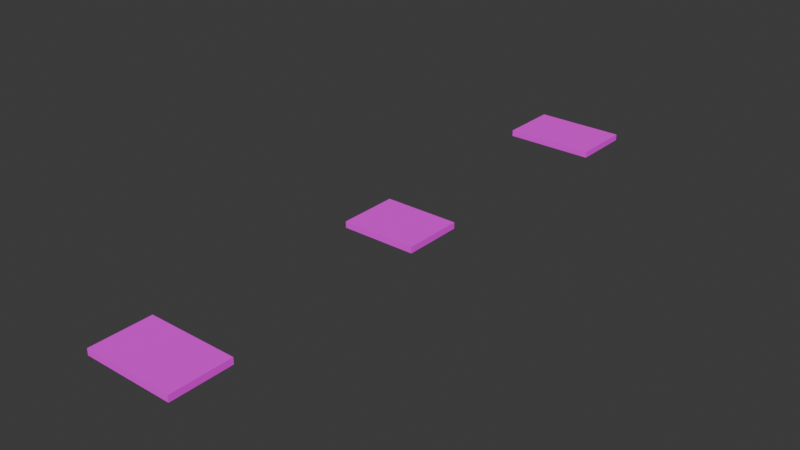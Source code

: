# Source: stage_ground.blend  (saved by Blender 5.1.30; exported with 4.5.12 LTS)
import bpy
from mathutils import Matrix  # noqa: F401  (used for matrix-valued properties, if any)

bpy.ops.wm.read_factory_settings(use_empty=True)
scene = bpy.context.scene
scene.name = 'Scene'

# ---- collections
col_collection = bpy.data.collections.new('Collection'); scene.collection.children.link(col_collection)

# ---- images (referenced by path relative to the original .blend; pixels are not part of the script)
import os
ASSET_DIR = os.environ.get("B2B_ASSET_DIR", "")  # directory of the original .blend (textures are referenced by path, not embedded)
HERE = os.path.dirname(os.path.abspath(__file__))  # packed textures are extracted next to this script under _unpacked/

def load_image(name, relpath, width, height, colorspace="sRGB"):
    """Load a texture the original file referenced (path relative to the .blend, or extracted next to this script)."""
    p = next((c for c in (os.path.join(HERE, relpath), os.path.join(ASSET_DIR, relpath)) if relpath and os.path.exists(c)), "")
    if p:
        img = bpy.data.images.load(p, check_existing=True)
        img.name = name
    else:  # same state as the original file: an image datablock whose file is absent (Cycles renders it pink)
        img = bpy.data.images.new(name, width, height)
        img.source = "FILE"
        img.filepath = "//" + (relpath or name)
    img.colorspace_settings.name = colorspace
    return img
img_world4_png = load_image('world4.png', 'world4.png', 1024, 1024, 'sRGB')
img_whitewall_png = load_image('whiteWall.png', 'whiteWall.png', 1024, 1024, 'sRGB')

# ---- materials (node trees are filled in below, after node groups)
mat_stage42groundtop = bpy.data.materials.new('Stage42GroundTop')
mat_stage42groundtop.diffuse_color = (0.48, 0.4, 0.38, 1.0)
mat_stage42groundtop.roughness = 1.0
mat_stage42groundside = bpy.data.materials.new('Stage42GroundSide')
mat_stage42groundside.diffuse_color = (0.25, 0.2, 0.2, 1.0)
mat_stage42groundside.roughness = 1.0

# ---- material node trees
mat_stage42groundtop.use_nodes = True; mat_stage42groundtop.node_tree.nodes.clear()
_N = mat_stage42groundtop.node_tree.nodes; _L = mat_stage42groundtop.node_tree.links
n0 = _N.new('ShaderNodeBsdfPrincipled'); n0.name = 'Principled BSDF'; n0.location = (-200, 100)
n0.inputs[2].default_value = 1.0
n1 = _N.new('ShaderNodeOutputMaterial'); n1.name = 'Material Output'; n1.location = (200, 100)
n2 = _N.new('ShaderNodeTexImage'); n2.name = 'Image Texture'; n2.location = (0, 0)
n2.image = img_world4_png
_L.new(n0.outputs[0], n1.inputs[0])
_L.new(n2.outputs[0], n0.inputs[0])
n1.is_active_output = True
mat_stage42groundside.use_nodes = True; mat_stage42groundside.node_tree.nodes.clear()
_N = mat_stage42groundside.node_tree.nodes; _L = mat_stage42groundside.node_tree.links
n0 = _N.new('ShaderNodeBsdfPrincipled'); n0.name = 'Principled BSDF'; n0.location = (-200, 100)
n0.inputs[2].default_value = 1.0
n1 = _N.new('ShaderNodeOutputMaterial'); n1.name = 'Material Output'; n1.location = (200, 100)
n2 = _N.new('ShaderNodeTexImage'); n2.name = 'Image Texture'; n2.location = (0, 0)
n2.image = img_whitewall_png
_L.new(n0.outputs[0], n1.inputs[0])
_L.new(n2.outputs[0], n0.inputs[0])
n1.is_active_output = True

# ---- world
world_world = bpy.data.worlds.new('World'); scene.world = world_world
world_world.use_nodes = True; world_world.node_tree.nodes.clear()
_N = world_world.node_tree.nodes; _L = world_world.node_tree.links
n0 = _N.new('ShaderNodeOutputWorld'); n0.name = 'World Output'; n0.location = (200, 100)
n1 = _N.new('ShaderNodeBackground'); n1.name = 'Background'; n1.location = (-200, 100)
n1.inputs[0].default_value = (0.05088, 0.05088, 0.05088, 1.0)
_L.new(n1.outputs[0], n0.inputs[0])
n0.is_active_output = True
world_world.color = (0.05088, 0.05088, 0.05088)
world_world.sun_shadow_jitter_overblur = 0.0

# ---- meshes
me_stage42groundgeo = bpy.data.meshes.new('Stage42GroundGeo')
me_stage42groundgeo.from_pydata([(-18.0, -120.0, 0.0), (18.0, -120.0, 0.0), (18.0, -96.0, 0.0), (-18.0, -96.0, 0.0), (-18.0, -120.0, -2.5), (18.0, -120.0, -2.5), (18.0, -120.0, 0.0), (-18.0, -120.0, 0.0), (18.0, -96.0, -2.5), (-18.0, -96.0, -2.5), (-18.0, -96.0, 0.0), (18.0, -96.0, 0.0), (-18.0, -96.0, -2.5), (-18.0, -120.0, -2.5), (-18.0, -120.0, 0.0), (-18.0, -96.0, 0.0), (18.0, -120.0, -2.5), (18.0, -96.0, -2.5), (18.0, -96.0, 0.0), (18.0, -120.0, 0.0), (-15.0, -12.0, 0.0), (15.0, -12.0, 0.0), (15.0, 12.0, 0.0), (-15.0, 12.0, 0.0), (-15.0, -12.0, -2.5), (15.0, -12.0, -2.5), (15.0, -12.0, 0.0), (-15.0, -12.0, 0.0), (15.0, 12.0, -2.5), (-15.0, 12.0, -2.5), (-15.0, 12.0, 0.0), (15.0, 12.0, 0.0), (-15.0, 12.0, -2.5), (-15.0, -12.0, -2.5), (-15.0, -12.0, 0.0), (-15.0, 12.0, 0.0), (15.0, -12.0, -2.5), (15.0, 12.0, -2.5), (15.0, 12.0, 0.0), (15.0, -12.0, 0.0), (-18.0, 96.0, 0.0), (18.0, 96.0, 0.0), (18.0, 120.0, 0.0), (-18.0, 120.0, 0.0), (-18.0, 96.0, -2.5), (18.0, 96.0, -2.5), (18.0, 96.0, 0.0), (-18.0, 96.0, 0.0), (18.0, 120.0, -2.5), (-18.0, 120.0, -2.5), (-18.0, 120.0, 0.0), (18.0, 120.0, 0.0), (-18.0, 120.0, -2.5), (-18.0, 96.0, -2.5), (-18.0, 96.0, 0.0), (-18.0, 120.0, 0.0), (18.0, 96.0, -2.5), (18.0, 120.0, -2.5), (18.0, 120.0, 0.0), (18.0, 96.0, 0.0)], [], [(0, 1, 2, 3), (4, 5, 6, 7), (8, 9, 10, 11), (12, 13, 14, 15), (16, 17, 18, 19), (20, 21, 22, 23), (24, 25, 26, 27), (28, 29, 30, 31), (32, 33, 34, 35), (36, 37, 38, 39), (40, 41, 42, 43), (44, 45, 46, 47), (48, 49, 50, 51), (52, 53, 54, 55), (56, 57, 58, 59)])
me_stage42groundgeo.polygons.foreach_set('material_index', [0, 1, 1, 1, 1, 0, 1, 1, 1, 1, 0, 1, 1, 1, 1])
_uv = me_stage42groundgeo.uv_layers.new(name='UVMap')
_uv.uv.foreach_set('vector', [-2.25, -15.0, 2.25, -15.0, 2.25, -12.0, -2.25, -12.0, 0.0, 0.0, 9.0, 0.0, 9.0, 0.625, 0.0, 0.625, 0.0, 0.0, 9.0, 0.0, 9.0, 0.625, 0.0, 0.625, 0.0, 0.0, 6.0, 0.0, 6.0, 0.625, 0.0, 0.625, 0.0, 0.0, 6.0, 0.0, 6.0, 0.625, 0.0, 0.625, -1.875, -1.5, 1.875, -1.5, 1.875, 1.5, -1.875, 1.5, 0.0, 0.0, 7.5, 0.0, 7.5, 0.625, 0.0, 0.625, 0.0, 0.0, 7.5, 0.0, 7.5, 0.625, 0.0, 0.625, 0.0, 0.0, 6.0, 0.0, 6.0, 0.625, 0.0, 0.625, 0.0, 0.0, 6.0, 0.0, 6.0, 0.625, 0.0, 0.625, -2.25, 12.0, 2.25, 12.0, 2.25, 15.0, -2.25, 15.0, 0.0, 0.0, 9.0, 0.0, 9.0, 0.625, 0.0, 0.625, 0.0, 0.0, 9.0, 0.0, 9.0, 0.625, 0.0, 0.625, 0.0, 0.0, 6.0, 0.0, 6.0, 0.625, 0.0, 0.625, 0.0, 0.0, 6.0, 0.0, 6.0, 0.625, 0.0, 0.625])
me_stage42groundgeo.materials.append(mat_stage42groundtop)
me_stage42groundgeo.materials.append(mat_stage42groundside)
me_stage42groundgeo.update()

# ---- objects
ob_stage42ground = bpy.data.objects.new('Stage42Ground', me_stage42groundgeo)

# ---- transforms, parenting, visibility, modifiers, constraints
ob_stage42ground.location = (0.0, 0.0, 0.0)

# ---- collection membership
col_collection.objects.link(ob_stage42ground)

# ---- scene / render settings (as saved in the file)
scene.frame_start = 1; scene.frame_end = 250; scene.frame_set(1)
scene.render.engine = 'BLENDER_EEVEE_NEXT'
scene.render.bake_bias = 0.0
scene.render.bake_samples = 0
scene.cycles.sampling_pattern = 'TABULATED_SOBOL'
scene.eevee.use_volume_custom_range = False
bpy.context.view_layer.update()

# ---- added for rendering (the .blend has no active camera and no usable light): camera, sun
cam_auto = bpy.data.cameras.new('AutoCamera')
cam_auto.lens = 50.0
cam_auto.sensor_width = 36.0
cam_auto.clip_end = 3940.84
ob_auto_camera = bpy.data.objects.new('AutoCamera', cam_auto)
scene.collection.objects.link(ob_auto_camera)
ob_auto_camera.location = (224.55, -269.46, 178.39)
ob_auto_camera.rotation_euler = (1.09748, -7.21219e-08, 0.694738)
scene.camera = ob_auto_camera
light_auto_sun = bpy.data.lights.new('AutoSun', 'SUN')
light_auto_sun.energy = 3.0
light_auto_sun.angle = 0.0523599
ob_auto_sun = bpy.data.objects.new('AutoSun', light_auto_sun)
scene.collection.objects.link(ob_auto_sun)
ob_auto_sun.rotation_euler = (0.872665, 0.174533, 0.523599)
bpy.context.view_layer.update()
